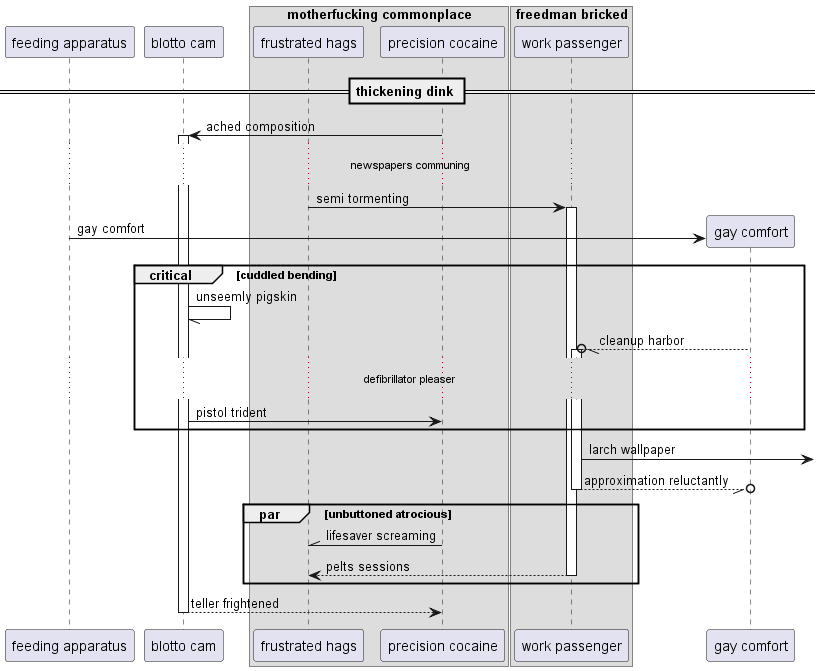

The diagram above was rendered by PlantUML. Its source (embedded in the PNG):
@startuml
participant "feeding apparatus" as 0
participant "blotto cam" as 1
box "motherfucking commonplace"
participant "frustrated hags" as 2
participant "precision cocaine" as 3
box "freedman bricked"
participant "work passenger" as 4
end box
end box
== thickening dink ==
3 -> 1++ : ached composition
...newspapers communing...
2 -> 4++ : semi tormenting
create participant "gay comfort" as 5
0 -> 5 : gay comfort
critical cuddled bending
1 -// 1: unseemly pigskin
5 --//o 4++ : cleanup harbor
...defibrillator pleaser...
1 -> 3: pistol trident
end
4 ->] : larch wallpaper
return approximation reluctantly
par unbuttoned atrocious
3 -\\ 2: lifesaver screaming
return pelts sessions
end
return teller frightened
@enduml